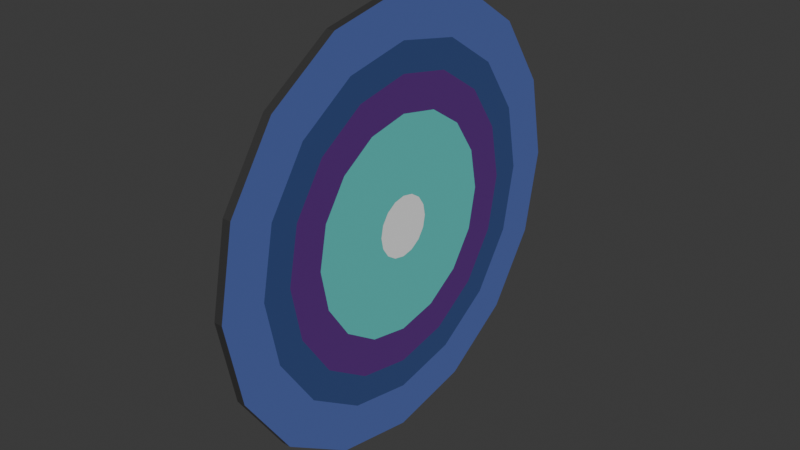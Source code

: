 # Source: Target.Blend  (saved by Blender 4.2.66; exported with 4.5.12 LTS)
import bpy
from mathutils import Matrix  # noqa: F401  (used for matrix-valued properties, if any)

bpy.ops.wm.read_factory_settings(use_empty=True)
scene = bpy.context.scene
scene.name = 'Scene'

# ---- collections
col_collection = bpy.data.collections.new('Collection'); scene.collection.children.link(col_collection)

# ---- materials (node trees are filled in below, after node groups)
mat_ring1 = bpy.data.materials.new('Ring1')
mat_ring2 = bpy.data.materials.new('Ring2')
mat_ring3 = bpy.data.materials.new('Ring3')
mat_ring4 = bpy.data.materials.new('Ring4')
mat_center = bpy.data.materials.new('Center')
mat_edgesandback = bpy.data.materials.new('EdgesAndBack')

# ---- material node trees
mat_ring1.use_nodes = True; mat_ring1.node_tree.nodes.clear()
_N = mat_ring1.node_tree.nodes; _L = mat_ring1.node_tree.links
n0 = _N.new('ShaderNodeBsdfPrincipled'); n0.name = 'Principled BSDF'; n0.location = (10, 300)
n0.inputs[0].default_value = (0.08939, 0.1424, 0.4545, 1.0)
n0.inputs[2].default_value = 1.0
n1 = _N.new('ShaderNodeOutputMaterial'); n1.name = 'Material Output'; n1.location = (300, 300)
_L.new(n0.outputs[0], n1.inputs[0])
n1.is_active_output = True
mat_ring2.use_nodes = True; mat_ring2.node_tree.nodes.clear()
_N = mat_ring2.node_tree.nodes; _L = mat_ring2.node_tree.links
n0 = _N.new('ShaderNodeBsdfPrincipled'); n0.name = 'Principled BSDF'; n0.location = (10, 300)
n0.inputs[0].default_value = (0.03211, 0.07123, 0.2413, 1.0)
n0.inputs[2].default_value = 1.0
n1 = _N.new('ShaderNodeOutputMaterial'); n1.name = 'Material Output'; n1.location = (300, 300)
_L.new(n0.outputs[0], n1.inputs[0])
n1.is_active_output = True
mat_ring3.use_nodes = True; mat_ring3.node_tree.nodes.clear()
_N = mat_ring3.node_tree.nodes; _L = mat_ring3.node_tree.links
n0 = _N.new('ShaderNodeBsdfPrincipled'); n0.name = 'Principled BSDF'; n0.location = (10, 300)
n0.inputs[0].default_value = (0.111, 0.01711, 0.2299, 1.0)
n0.inputs[2].default_value = 1.0
n1 = _N.new('ShaderNodeOutputMaterial'); n1.name = 'Material Output'; n1.location = (300, 300)
_L.new(n0.outputs[0], n1.inputs[0])
n1.is_active_output = True
mat_ring4.use_nodes = True; mat_ring4.node_tree.nodes.clear()
_N = mat_ring4.node_tree.nodes; _L = mat_ring4.node_tree.links
n0 = _N.new('ShaderNodeBsdfPrincipled'); n0.name = 'Principled BSDF'; n0.location = (10, 300)
n0.inputs[0].default_value = (0.1077, 0.6353, 0.5898, 1.0)
n0.inputs[2].default_value = 1.0
n1 = _N.new('ShaderNodeOutputMaterial'); n1.name = 'Material Output'; n1.location = (300, 300)
_L.new(n0.outputs[0], n1.inputs[0])
n1.is_active_output = True
mat_center.use_nodes = True; mat_center.node_tree.nodes.clear()
_N = mat_center.node_tree.nodes; _L = mat_center.node_tree.links
n0 = _N.new('ShaderNodeBsdfPrincipled'); n0.name = 'Principled BSDF'; n0.location = (10, 300)
n0.inputs[0].default_value = (1.0, 1.0, 1.0, 1.0)
n0.inputs[2].default_value = 1.0
n1 = _N.new('ShaderNodeOutputMaterial'); n1.name = 'Material Output'; n1.location = (300, 300)
_L.new(n0.outputs[0], n1.inputs[0])
n1.is_active_output = True
mat_edgesandback.use_nodes = True; mat_edgesandback.node_tree.nodes.clear()
_N = mat_edgesandback.node_tree.nodes; _L = mat_edgesandback.node_tree.links
n0 = _N.new('ShaderNodeBsdfPrincipled'); n0.name = 'Principled BSDF'; n0.location = (10, 300)
n0.inputs[0].default_value = (0.116, 0.116, 0.116, 1.0)
n0.inputs[1].default_value = 0.685
n0.inputs[2].default_value = 0.3268
n1 = _N.new('ShaderNodeOutputMaterial'); n1.name = 'Material Output'; n1.location = (300, 300)
_L.new(n0.outputs[0], n1.inputs[0])
n1.is_active_output = True

# ---- world
world_world = bpy.data.worlds.new('World'); scene.world = world_world
world_world.use_nodes = True; world_world.node_tree.nodes.clear()
_N = world_world.node_tree.nodes; _L = world_world.node_tree.links
n0 = _N.new('ShaderNodeOutputWorld'); n0.name = 'World Output'; n0.location = (300, 300)
n1 = _N.new('ShaderNodeBackground'); n1.name = 'Background'; n1.location = (10, 300)
n1.inputs[0].default_value = (0.05088, 0.05088, 0.05088, 1.0)
_L.new(n1.outputs[0], n0.inputs[0])
n0.is_active_output = True
world_world.color = (0.05088, 0.05088, 0.05088)
world_world.sun_shadow_jitter_overblur = 0.0

# ---- meshes
me_cylinder = bpy.data.meshes.new('Cylinder')
me_cylinder.from_pydata([(0.0, 0.1399, -1.0), (0.0, 1.0, 1.0), (0.05352, 0.1292, -1.0), (0.3827, 0.9239, 1.0), (0.09889, 0.09889, -1.0), (0.7071, 0.7071, 1.0), (0.1292, 0.05352, -1.0), (0.9239, 0.3827, 1.0), (0.1399, 0.0, -1.0), (1.0, 0.0, 1.0), (0.1292, -0.05352, -1.0), (0.9239, -0.3827, 1.0), (0.09889, -0.09889, -1.0), (0.7071, -0.7071, 1.0), (0.05352, -0.1292, -1.0), (0.3827, -0.9239, 1.0), (0.0, -0.1399, -1.0), (0.0, -1.0, 1.0), (-0.05352, -0.1292, -1.0), (-0.3827, -0.9239, 1.0), (-0.09889, -0.09889, -1.0), (-0.7071, -0.7071, 1.0), (-0.1292, -0.05352, -1.0), (-0.9239, -0.3827, 1.0), (-0.1399, 0.0, -1.0), (-1.0, 0.0, 1.0), (-0.1292, 0.05352, -1.0), (-0.9239, 0.3827, 1.0), (-0.09889, 0.09889, -1.0), (-0.7071, 0.7071, 1.0), (-0.05352, 0.1292, -1.0), (-0.3827, 0.9239, 1.0), (0.0, 1.0, -1.0), (0.3827, 0.9239, -1.0), (0.7071, 0.7071, -1.0), (0.9239, 0.3827, -1.0), (1.0, 0.0, -1.0), (0.9239, -0.3827, -1.0), (0.7071, -0.7071, -1.0), (0.3827, -0.9239, -1.0), (0.0, -1.0, -1.0), (-0.3827, -0.9239, -1.0), (-0.7071, -0.7071, -1.0), (-0.9239, -0.3827, -1.0), (-1.0, 0.0, -1.0), (-0.9239, 0.3827, -1.0), (-0.7071, 0.7071, -1.0), (-0.3827, 0.9239, -1.0), (0.0, 0.7949, -1.0), (0.3042, 0.7344, -1.0), (0.5621, 0.5621, -1.0), (0.7344, 0.3042, -1.0), (0.7949, 0.0, -1.0), (0.7344, -0.3042, -1.0), (0.5621, -0.5621, -1.0), (0.3042, -0.7344, -1.0), (0.0, -0.7949, -1.0), (-0.3042, -0.7344, -1.0), (-0.5621, -0.5621, -1.0), (-0.7344, -0.3042, -1.0), (-0.7949, 0.0, -1.0), (-0.7344, 0.3042, -1.0), (-0.5621, 0.5621, -1.0), (-0.3042, 0.7344, -1.0), (0.0, 0.6607, -1.0), (0.2529, 0.6104, -1.0), (0.4672, 0.4672, -1.0), (0.6104, 0.2529, -1.0), (0.6607, 0.0, -1.0), (0.6104, -0.2529, -1.0), (0.4672, -0.4672, -1.0), (0.2529, -0.6104, -1.0), (0.0, -0.6607, -1.0), (-0.2529, -0.6104, -1.0), (-0.4672, -0.4672, -1.0), (-0.6104, -0.2529, -1.0), (-0.6607, 0.0, -1.0), (-0.6104, 0.2529, -1.0), (-0.4672, 0.4672, -1.0), (-0.2529, 0.6104, -1.0), (0.0, 0.4965, -1.0), (0.19, 0.4587, -1.0), (0.3511, 0.3511, -1.0), (0.4587, 0.19, -1.0), (0.4965, 0.0, -1.0), (0.4587, -0.19, -1.0), (0.3511, -0.3511, -1.0), (0.19, -0.4587, -1.0), (0.0, -0.4965, -1.0), (-0.19, -0.4587, -1.0), (-0.3511, -0.3511, -1.0), (-0.4587, -0.19, -1.0), (-0.4965, 0.0, -1.0), (-0.4587, 0.19, -1.0), (-0.3511, 0.3511, -1.0), (-0.19, 0.4587, -1.0)], [], [(32, 1, 3, 33), (33, 3, 5, 34), (34, 5, 7, 35), (35, 7, 9, 36), (36, 9, 11, 37), (37, 11, 13, 38), (38, 13, 15, 39), (39, 15, 17, 40), (40, 17, 19, 41), (41, 19, 21, 42), (42, 21, 23, 43), (43, 23, 25, 44), (44, 25, 27, 45), (45, 27, 29, 46), (3, 1, 31, 29, 27, 25, 23, 21, 19, 17, 15, 13, 11, 9, 7, 5), (46, 29, 31, 47), (47, 31, 1, 32), (0, 2, 4, 6, 8, 10, 12, 14, 16, 18, 20, 22, 24, 26, 28, 30), (49, 48, 32, 33), (50, 49, 33, 34), (51, 50, 34, 35), (52, 51, 35, 36), (53, 52, 36, 37), (54, 53, 37, 38), (55, 54, 38, 39), (56, 55, 39, 40), (57, 56, 40, 41), (58, 57, 41, 42), (59, 58, 42, 43), (60, 59, 43, 44), (61, 60, 44, 45), (62, 61, 45, 46), (63, 62, 46, 47), (48, 63, 47, 32), (65, 64, 48, 49), (66, 65, 49, 50), (67, 66, 50, 51), (68, 67, 51, 52), (69, 68, 52, 53), (70, 69, 53, 54), (71, 70, 54, 55), (72, 71, 55, 56), (73, 72, 56, 57), (74, 73, 57, 58), (75, 74, 58, 59), (76, 75, 59, 60), (77, 76, 60, 61), (78, 77, 61, 62), (79, 78, 62, 63), (64, 79, 63, 48), (81, 80, 64, 65), (82, 81, 65, 66), (83, 82, 66, 67), (84, 83, 67, 68), (85, 84, 68, 69), (86, 85, 69, 70), (87, 86, 70, 71), (88, 87, 71, 72), (89, 88, 72, 73), (90, 89, 73, 74), (91, 90, 74, 75), (92, 91, 75, 76), (93, 92, 76, 77), (94, 93, 77, 78), (95, 94, 78, 79), (80, 95, 79, 64), (2, 0, 80, 81), (4, 2, 81, 82), (6, 4, 82, 83), (8, 6, 83, 84), (10, 8, 84, 85), (12, 10, 85, 86), (14, 12, 86, 87), (16, 14, 87, 88), (18, 16, 88, 89), (20, 18, 89, 90), (22, 20, 90, 91), (24, 22, 91, 92), (26, 24, 92, 93), (28, 26, 93, 94), (30, 28, 94, 95), (0, 30, 95, 80)])
me_cylinder.polygons.foreach_set('material_index', [5, 5, 5, 5, 5, 5, 5, 5, 5, 5, 5, 5, 5, 5, 5, 5, 5, 4, 0, 0, 0, 0, 0, 0, 0, 0, 0, 0, 0, 0, 0, 0, 0, 0, 1, 1, 1, 1, 1, 1, 1, 1, 1, 1, 1, 1, 1, 1, 1, 1, 2, 2, 2, 2, 2, 2, 2, 2, 2, 2, 2, 2, 2, 2, 2, 2, 3, 3, 3, 3, 3, 3, 3, 3, 3, 3, 3, 3, 3, 3, 3, 3])
_uv = me_cylinder.uv_layers.new(name='UVMap')
_uv.uv.foreach_set('vector', [1.0, 0.5, 1.0, 1.0, 0.9375, 1.0, 0.9375, 0.5, 0.9375, 0.5, 0.9375, 1.0, 0.875, 1.0, 0.875, 0.5, 0.875, 0.5, 0.875, 1.0, 0.8125, 1.0, 0.8125, 0.5, 0.8125, 0.5, 0.8125, 1.0, 0.75, 1.0, 0.75, 0.5, 0.75, 0.5, 0.75, 1.0, 0.6875, 1.0, 0.6875, 0.5, 0.6875, 0.5, 0.6875, 1.0, 0.625, 1.0, 0.625, 0.5, 0.625, 0.5, 0.625, 1.0, 0.5625, 1.0, 0.5625, 0.5, 0.5625, 0.5, 0.5625, 1.0, 0.5, 1.0, 0.5, 0.5, 0.5, 0.5, 0.5, 1.0, 0.4375, 1.0, 0.4375, 0.5, 0.4375, 0.5, 0.4375, 1.0, 0.375, 1.0, 0.375, 0.5, 0.375, 0.5, 0.375, 1.0, 0.3125, 1.0, 0.3125, 0.5, 0.3125, 0.5, 0.3125, 1.0, 0.25, 1.0, 0.25, 0.5, 0.25, 0.5, 0.25, 1.0, 0.1875, 1.0, 0.1875, 0.5, 0.1875, 0.5, 0.1875, 1.0, 0.125, 1.0, 0.125, 0.5, 0.3418, 0.4717, 0.25, 0.49, 0.1582, 0.4717, 0.08029, 0.4197, 0.02827, 0.3418, 0.01, 0.25, 0.02827, 0.1582, 0.08029, 0.08029, 0.1582, 0.02827, 0.25, 0.01, 0.3418, 0.02827, 0.4197, 0.08029, 0.4717, 0.1582, 0.49, 0.25, 0.4717, 0.3418, 0.4197, 0.4197, 0.125, 0.5, 0.125, 1.0, 0.0625, 1.0, 0.0625, 0.5, 0.0625, 0.5, 0.0625, 1.0, 0.0, 1.0, 0.0, 0.5, 0.75, 0.2836, 0.7628, 0.281, 0.7737, 0.2737, 0.781, 0.2628, 0.7836, 0.25, 0.781, 0.2372, 0.7737, 0.2263, 0.7628, 0.219, 0.75, 0.2164, 0.7372, 0.219, 0.7263, 0.2263, 0.719, 0.2372, 0.7164, 0.25, 0.719, 0.2628, 0.7263, 0.2737, 0.7372, 0.281, 0.823, 0.4263, 0.75, 0.4408, 0.75, 0.49, 0.8418, 0.4717, 0.8849, 0.3849, 0.823, 0.4263, 0.8418, 0.4717, 0.9197, 0.4197, 0.9263, 0.323, 0.8849, 0.3849, 0.9197, 0.4197, 0.9717, 0.3418, 0.9408, 0.25, 0.9263, 0.323, 0.9717, 0.3418, 0.99, 0.25, 0.9263, 0.177, 0.9408, 0.25, 0.99, 0.25, 0.9717, 0.1582, 0.8849, 0.1151, 0.9263, 0.177, 0.9717, 0.1582, 0.9197, 0.08029, 0.823, 0.07374, 0.8849, 0.1151, 0.9197, 0.08029, 0.8418, 0.02827, 0.75, 0.05922, 0.823, 0.07374, 0.8418, 0.02827, 0.75, 0.01, 0.677, 0.07374, 0.75, 0.05922, 0.75, 0.01, 0.6582, 0.02827, 0.6151, 0.1151, 0.677, 0.07374, 0.6582, 0.02827, 0.5803, 0.08029, 0.5737, 0.177, 0.6151, 0.1151, 0.5803, 0.08029, 0.5283, 0.1582, 0.5592, 0.25, 0.5737, 0.177, 0.5283, 0.1582, 0.51, 0.25, 0.5737, 0.323, 0.5592, 0.25, 0.51, 0.25, 0.5283, 0.3418, 0.6151, 0.3849, 0.5737, 0.323, 0.5283, 0.3418, 0.5803, 0.4197, 0.677, 0.4263, 0.6151, 0.3849, 0.5803, 0.4197, 0.6582, 0.4717, 0.75, 0.4408, 0.677, 0.4263, 0.6582, 0.4717, 0.75, 0.49, 0.8107, 0.3965, 0.75, 0.4086, 0.75, 0.4408, 0.823, 0.4263, 0.8621, 0.3621, 0.8107, 0.3965, 0.823, 0.4263, 0.8849, 0.3849, 0.8965, 0.3107, 0.8621, 0.3621, 0.8849, 0.3849, 0.9263, 0.323, 0.9086, 0.25, 0.8965, 0.3107, 0.9263, 0.323, 0.9408, 0.25, 0.8965, 0.1893, 0.9086, 0.25, 0.9408, 0.25, 0.9263, 0.177, 0.8621, 0.1379, 0.8965, 0.1893, 0.9263, 0.177, 0.8849, 0.1151, 0.8107, 0.1035, 0.8621, 0.1379, 0.8849, 0.1151, 0.823, 0.07374, 0.75, 0.09142, 0.8107, 0.1035, 0.823, 0.07374, 0.75, 0.05922, 0.6893, 0.1035, 0.75, 0.09142, 0.75, 0.05922, 0.677, 0.07374, 0.6379, 0.1379, 0.6893, 0.1035, 0.677, 0.07374, 0.6151, 0.1151, 0.6035, 0.1893, 0.6379, 0.1379, 0.6151, 0.1151, 0.5737, 0.177, 0.5914, 0.25, 0.6035, 0.1893, 0.5737, 0.177, 0.5592, 0.25, 0.6035, 0.3107, 0.5914, 0.25, 0.5592, 0.25, 0.5737, 0.323, 0.6379, 0.3621, 0.6035, 0.3107, 0.5737, 0.323, 0.6151, 0.3849, 0.6893, 0.3965, 0.6379, 0.3621, 0.6151, 0.3849, 0.677, 0.4263, 0.75, 0.4086, 0.6893, 0.3965, 0.677, 0.4263, 0.75, 0.4408, 0.7956, 0.3601, 0.75, 0.3692, 0.75, 0.4086, 0.8107, 0.3965, 0.8343, 0.3343, 0.7956, 0.3601, 0.8107, 0.3965, 0.8621, 0.3621, 0.8601, 0.2956, 0.8343, 0.3343, 0.8621, 0.3621, 0.8965, 0.3107, 0.8692, 0.25, 0.8601, 0.2956, 0.8965, 0.3107, 0.9086, 0.25, 0.8601, 0.2044, 0.8692, 0.25, 0.9086, 0.25, 0.8965, 0.1893, 0.8343, 0.1657, 0.8601, 0.2044, 0.8965, 0.1893, 0.8621, 0.1379, 0.7956, 0.1399, 0.8343, 0.1657, 0.8621, 0.1379, 0.8107, 0.1035, 0.75, 0.1308, 0.7956, 0.1399, 0.8107, 0.1035, 0.75, 0.09142, 0.7044, 0.1399, 0.75, 0.1308, 0.75, 0.09142, 0.6893, 0.1035, 0.6657, 0.1657, 0.7044, 0.1399, 0.6893, 0.1035, 0.6379, 0.1379, 0.6399, 0.2044, 0.6657, 0.1657, 0.6379, 0.1379, 0.6035, 0.1893, 0.6308, 0.25, 0.6399, 0.2044, 0.6035, 0.1893, 0.5914, 0.25, 0.6399, 0.2956, 0.6308, 0.25, 0.5914, 0.25, 0.6035, 0.3107, 0.6657, 0.3343, 0.6399, 0.2956, 0.6035, 0.3107, 0.6379, 0.3621, 0.7044, 0.3601, 0.6657, 0.3343, 0.6379, 0.3621, 0.6893, 0.3965, 0.75, 0.3692, 0.7044, 0.3601, 0.6893, 0.3965, 0.75, 0.4086, 0.7628, 0.281, 0.75, 0.2836, 0.75, 0.3692, 0.7956, 0.3601, 0.7737, 0.2737, 0.7628, 0.281, 0.7956, 0.3601, 0.8343, 0.3343, 0.781, 0.2628, 0.7737, 0.2737, 0.8343, 0.3343, 0.8601, 0.2956, 0.7836, 0.25, 0.781, 0.2628, 0.8601, 0.2956, 0.8692, 0.25, 0.781, 0.2372, 0.7836, 0.25, 0.8692, 0.25, 0.8601, 0.2044, 0.7737, 0.2263, 0.781, 0.2372, 0.8601, 0.2044, 0.8343, 0.1657, 0.7628, 0.219, 0.7737, 0.2263, 0.8343, 0.1657, 0.7956, 0.1399, 0.75, 0.2164, 0.7628, 0.219, 0.7956, 0.1399, 0.75, 0.1308, 0.7372, 0.219, 0.75, 0.2164, 0.75, 0.1308, 0.7044, 0.1399, 0.7263, 0.2263, 0.7372, 0.219, 0.7044, 0.1399, 0.6657, 0.1657, 0.719, 0.2372, 0.7263, 0.2263, 0.6657, 0.1657, 0.6399, 0.2044, 0.7164, 0.25, 0.719, 0.2372, 0.6399, 0.2044, 0.6308, 0.25, 0.719, 0.2628, 0.7164, 0.25, 0.6308, 0.25, 0.6399, 0.2956, 0.7263, 0.2737, 0.719, 0.2628, 0.6399, 0.2956, 0.6657, 0.3343, 0.7372, 0.281, 0.7263, 0.2737, 0.6657, 0.3343, 0.7044, 0.3601, 0.75, 0.2836, 0.7372, 0.281, 0.7044, 0.3601, 0.75, 0.3692])
me_cylinder.materials.append(mat_ring1)
me_cylinder.materials.append(mat_ring2)
me_cylinder.materials.append(mat_ring3)
me_cylinder.materials.append(mat_ring4)
me_cylinder.materials.append(mat_center)
me_cylinder.materials.append(mat_edgesandback)
me_cylinder.update()

# ---- objects
ob_cylinder = bpy.data.objects.new('Cylinder', me_cylinder)

# ---- transforms, parenting, visibility, modifiers, constraints
ob_cylinder.location = (0.0, 0.0, 2.956)
ob_cylinder.rotation_euler = (0.0, 1.571, 0.0)
ob_cylinder.scale = (1.354, 1.354, -0.02609)

# ---- collection membership
col_collection.objects.link(ob_cylinder)

# ---- scene / render settings (as saved in the file)
scene.frame_start = 1; scene.frame_end = 250; scene.frame_set(1)
scene.render.engine = 'BLENDER_EEVEE_NEXT'
bpy.context.view_layer.update()

# ---- added for rendering (the .blend has no active camera and no usable light): camera, sun
cam_auto = bpy.data.cameras.new('AutoCamera')
cam_auto.lens = 50.0
cam_auto.sensor_width = 36.0
cam_auto.clip_end = 1000.0
ob_auto_camera = bpy.data.objects.new('AutoCamera', cam_auto)
scene.collection.objects.link(ob_auto_camera)
ob_auto_camera.location = (3.54419, -4.25303, 5.79168)
ob_auto_camera.rotation_euler = (1.09748, -7.21219e-08, 0.694738)
scene.camera = ob_auto_camera
light_auto_sun = bpy.data.lights.new('AutoSun', 'SUN')
light_auto_sun.energy = 3.0
light_auto_sun.angle = 0.0523599
ob_auto_sun = bpy.data.objects.new('AutoSun', light_auto_sun)
scene.collection.objects.link(ob_auto_sun)
ob_auto_sun.rotation_euler = (0.872665, 0.174533, 0.523599)
bpy.context.view_layer.update()
